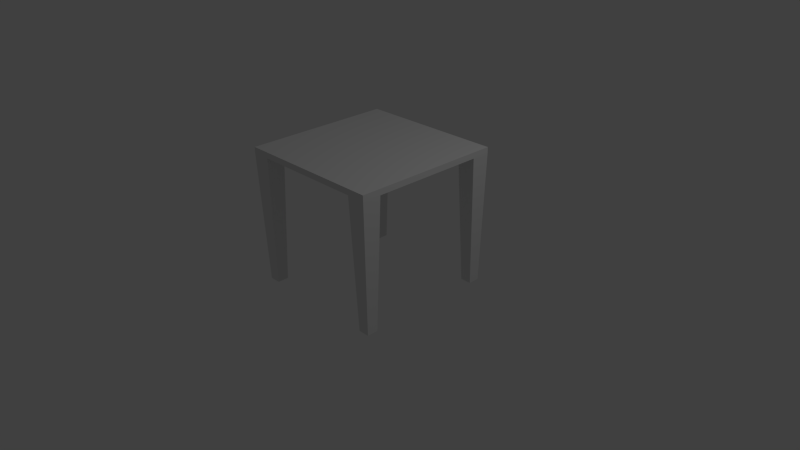 # Source: table.blend  (saved by Blender 2.72.0; exported with 4.5.12 LTS)
import bpy
from mathutils import Matrix  # noqa: F401  (used for matrix-valued properties, if any)

bpy.ops.wm.read_factory_settings(use_empty=True)
scene = bpy.context.scene
scene.name = 'Scene'

# ---- collections
col_collection_1 = bpy.data.collections.new('Collection 1'); scene.collection.children.link(col_collection_1)

# ---- materials (node trees are filled in below, after node groups)
mat_material = bpy.data.materials.new('Material')
mat_material.alpha_threshold = 0.0
mat_material.use_transparent_shadow = False
mat_material.roughness = 0.5
mat_material.line_color = (0.0, 0.0, 0.0, 1.0)

# ---- material node trees

# ---- world
world_world = bpy.data.worlds.new('World'); scene.world = world_world
world_world.color = (0.05088, 0.05088, 0.05088)
world_world.use_sun_shadow = False
world_world.sun_shadow_jitter_overblur = 0.0
world_world.cycles.sampling_method = 'MANUAL'
world_world.cycles.sample_map_resolution = 256

# ---- cameras
cam_camera = bpy.data.cameras.new('Camera')
cam_camera.clip_end = 100.0
cam_camera.lens = 35.0
cam_camera.sensor_width = 32.0
cam_camera.sensor_height = 18.0
cam_camera.ortho_scale = 7.314
cam_camera.dof.focus_distance = 0.0
cam_camera.dof.aperture_fstop = 128.0

# ---- lights
light_lamp = bpy.data.lights.new('Lamp', 'POINT')
light_lamp.transmission_factor = 0.0
light_lamp.cutoff_distance = 30.0
light_lamp.energy = 100.0
light_lamp.shadow_buffer_clip_start = 1.001
light_lamp.shadow_soft_size = 0.1
light_lamp.shadow_maximum_resolution = 0.006
light_lamp.use_absolute_resolution = True
light_lamp.cycles.use_multiple_importance_sampling = False

# ---- meshes
me_cube = bpy.data.meshes.new('Cube')
me_cube.from_pydata([(1.0, 1.0, -1.0), (1.0, -1.0, -1.0), (-1.0, -1.0, -1.0), (-1.0, 1.0, -1.0), (1.0, 1.0, 1.0), (1.0, -1.0, 1.0), (-1.0, -1.0, 1.0), (-1.0, 1.0, 1.0), (1.0, -5.364e-07, 1.0), (2.384e-07, 1.0, 1.0), (-5.364e-07, -1.0, 1.0), (-1.0, 1.788e-07, 1.0), (-1.49e-07, -1.788e-07, 1.0), (1.0, -0.5, 1.0), (-0.5, 1.0, 1.0), (-0.5, -1.0, 1.0), (-1.0, 0.5, 1.0), (1.0, 0.5, 1.0), (0.5, 1.0, 1.0), (0.5, -1.0, 1.0), (-1.0, -0.5, 1.0), (-3.427e-07, -0.5, 1.0), (4.47e-08, 0.5, 1.0), (0.5, -3.576e-07, 1.0), (-0.5, 0.0, 1.0), (-0.5, -0.5, 1.0), (0.5, -0.5, 1.0), (0.5, 0.5, 1.0), (-0.5, 0.5, 1.0), (1.0, -0.75, 1.0), (-0.75, 1.0, 1.0), (-0.75, -1.0, 1.0), (-1.0, 0.75, 1.0), (1.0, 0.75, 1.0), (0.75, 1.0, 1.0), (0.75, -1.0, 1.0), (-1.0, -0.75, 1.0), (-0.5, -0.75, 1.0), (-0.75, -0.5, 1.0), (0.5, -0.75, 1.0), (0.75, -0.5, 1.0), (0.5, 0.75, 1.0), (0.75, 0.5, 1.0), (-0.5, 0.75, 1.0), (-0.75, 0.5, 1.0), (-0.75, -0.75, 1.0), (0.75, -0.75, 1.0), (0.75, 0.75, 1.0), (-0.75, 0.75, 1.0), (0.9491, 0.9491, 45.49), (0.9491, -0.9491, 45.49), (-0.9491, -0.9491, 45.49), (-0.9491, 0.9491, 45.49), (0.9491, -0.8009, 45.49), (-0.8009, 0.9491, 45.49), (-0.8009, -0.9491, 45.49), (-0.9491, 0.8009, 45.49), (0.9491, 0.8009, 45.49), (0.8009, 0.9491, 45.49), (0.8009, -0.9491, 45.49), (-0.9491, -0.8009, 45.49), (-0.8009, -0.8009, 45.49), (0.8009, -0.8009, 45.49), (0.8009, 0.8009, 45.49), (-0.8009, 0.8009, 45.49)], [], [(0, 1, 2, 3), (35, 5, 50, 59), (29, 33, 17, 8, 13), (31, 35, 19, 10, 15), (32, 36, 20, 11, 16), (34, 30, 14, 9, 18), (26, 21, 10, 19, 39), (27, 22, 12, 23), (28, 44, 16, 11, 24), (21, 25, 37, 15, 10), (12, 24, 25, 21), (24, 11, 20, 38, 25), (46, 39, 19, 35), (8, 23, 26, 40, 13), (23, 12, 21, 26), (17, 42, 27, 23, 8), (47, 41, 27, 42), (18, 9, 22, 27, 41), (22, 28, 24, 12), (9, 14, 43, 28, 22), (48, 32, 16, 44), (37, 45, 31, 15), (25, 38, 45, 37), (38, 20, 36, 45), (0, 4, 33, 29, 5, 1), (1, 5, 35, 31, 6, 2), (2, 6, 36, 32, 7, 3), (4, 0, 3, 7, 30, 34), (6, 31, 55, 51), (13, 40, 46, 29), (40, 26, 39, 46), (33, 47, 42, 17), (47, 33, 57, 63), (34, 18, 41, 47), (43, 48, 44, 28), (14, 30, 48, 43), (45, 36, 60, 61), (61, 60, 51, 55), (53, 62, 59, 50), (49, 58, 63, 57), (54, 52, 56, 64), (5, 29, 53, 50), (33, 4, 49, 57), (29, 46, 62, 53), (46, 35, 59, 62), (32, 48, 64, 56), (48, 30, 54, 64), (7, 32, 56, 52), (36, 6, 51, 60), (34, 47, 63, 58), (30, 7, 52, 54), (4, 34, 58, 49), (31, 45, 61, 55)])
me_cube.materials.append(mat_material)
me_cube.use_remesh_preserve_volume = False
me_cube.use_remesh_preserve_attributes = False
me_cube.use_mirror_vertex_groups = False
me_cube.update()

# ---- objects
ob_cube = bpy.data.objects.new('Cube', me_cube)
ob_lamp = bpy.data.objects.new('Lamp', light_lamp)
ob_camera = bpy.data.objects.new('Camera', cam_camera)

# ---- transforms, parenting, visibility, modifiers, constraints
ob_cube.location = (0.0, 0.0, 1.433)
ob_cube.scale = (1.0, 1.0, -0.03941)
ob_cube.lock_rotations_4d = False
ob_cube.empty_display_type = 'ARROWS'
ob_cube.lineart.crease_threshold = 0.0
ob_lamp.location = (4.076, 1.005, 5.904)
ob_lamp.rotation_euler = (0.6503, 0.05522, 1.866)
ob_lamp.lock_rotations_4d = False
ob_lamp.empty_display_type = 'ARROWS'
ob_lamp.color = (0.0, 0.0, 0.0, 0.0)
ob_lamp.lineart.crease_threshold = 0.0
ob_camera.location = (7.481, -6.508, 5.344)
ob_camera.rotation_euler = (1.109, 0.01082, 0.8149)
ob_camera.lock_rotations_4d = False
ob_camera.empty_display_type = 'ARROWS'
ob_camera.color = (0.0, 0.0, 0.0, 0.0)
ob_camera.display_type = 'WIRE'
ob_camera.lineart.crease_threshold = 0.0

# ---- collection membership
col_collection_1.objects.link(ob_cube)
col_collection_1.objects.link(ob_lamp)
col_collection_1.objects.link(ob_camera)

# ---- scene / render settings (as saved in the file)
scene.camera = ob_camera
scene.frame_start = 1; scene.frame_end = 250; scene.frame_set(1)
scene.render.engine = 'BLENDER_EEVEE_NEXT'
scene.render.resolution_percentage = 50
scene.render.dither_intensity = 0.0
scene.cycles.use_denoising = False
scene.cycles.samples = 10
scene.cycles.sampling_pattern = 'TABULATED_SOBOL'
scene.cycles.light_sampling_threshold = 0.0
scene.cycles.use_adaptive_sampling = False
scene.cycles.use_light_tree = False
scene.cycles.blur_glossy = 0.0
scene.cycles.pixel_filter_type = 'GAUSSIAN'
scene.cycles.sample_clamp_indirect = 0.0
scene.view_settings.view_transform = 'Standard'
bpy.context.view_layer.update()
